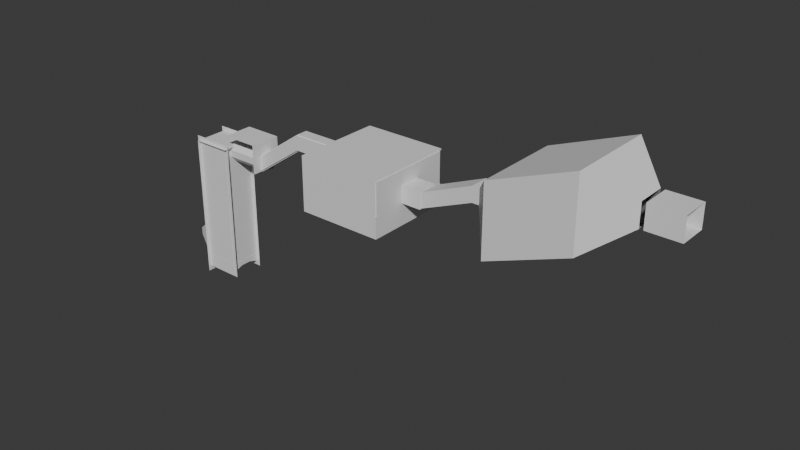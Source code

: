# Source: Sewer_level.blend  (saved by Blender 4.1.24; exported with 4.5.12 LTS)
import bpy
from mathutils import Matrix  # noqa: F401  (used for matrix-valued properties, if any)

bpy.ops.wm.read_factory_settings(use_empty=True)
scene = bpy.context.scene
scene.name = 'Scene'

# ---- collections
col_collection = bpy.data.collections.new('Collection'); scene.collection.children.link(col_collection)

# ---- materials (node trees are filled in below, after node groups)
mat_material_001 = bpy.data.materials.new('Material.001')
mat_material_001.alpha_threshold = 0.0
mat_material_001.use_transparent_shadow = False
mat_material_001.roughness = 0.5
mat_material_001.line_color = (0.0, 0.0, 0.0, 1.0)

# ---- material node trees
mat_material_001.use_nodes = True; mat_material_001.node_tree.nodes.clear()
_N = mat_material_001.node_tree.nodes; _L = mat_material_001.node_tree.links
n0 = _N.new('ShaderNodeOutputMaterial'); n0.name = 'Material Output'; n0.location = (300, 300)
n1 = _N.new('ShaderNodeBsdfPrincipled'); n1.name = 'Principled BSDF'; n1.location = (10, 300)
n1.inputs[3].default_value = 1.45
_L.new(n1.outputs[0], n0.inputs[0])
n0.is_active_output = True

# ---- world
world_world = bpy.data.worlds.new('World'); scene.world = world_world
world_world.use_nodes = True; world_world.node_tree.nodes.clear()
_N = world_world.node_tree.nodes; _L = world_world.node_tree.links
n0 = _N.new('ShaderNodeOutputWorld'); n0.name = 'World Output'; n0.location = (300, 300)
n1 = _N.new('ShaderNodeBackground'); n1.name = 'Background'; n1.location = (10, 300)
n1.inputs[0].default_value = (0.05088, 0.05088, 0.05088, 1.0)
_L.new(n1.outputs[0], n0.inputs[0])
n0.is_active_output = True
world_world.color = (0.05088, 0.05088, 0.05088)
world_world.use_sun_shadow = False
world_world.sun_shadow_jitter_overblur = 0.0

# ---- meshes
me_cube_002 = bpy.data.meshes.new('Cube.002')
me_cube_002.from_pydata([(0.317, -2.598, 6.998), (0.317, -2.598, 6.41), (0.317, -3.185, 6.998), (0.317, -3.185, 6.41), (-0.2703, -2.598, 6.998), (-0.2703, -2.598, 6.41), (-0.2703, -3.185, 6.998), (-0.2703, -3.185, 6.41), (-0.2703, -2.62, 6.41), (0.317, -2.62, 6.998), (-0.2703, -2.62, 6.998), (0.317, -2.62, 6.41), (-0.2703, -3.164, 6.41), (0.317, -3.164, 6.998), (-0.2703, -3.164, 6.998), (0.317, -3.164, 6.41), (0.2905, -2.598, 6.41), (0.2905, -3.185, 6.998), (0.2905, -3.185, 6.41), (0.2905, -2.598, 6.998), (0.2905, -2.62, 6.41), (0.2905, -2.62, 6.998), (0.2905, -3.164, 6.41), (0.2905, -3.164, 6.998), (-0.2461, -2.598, 6.41), (-0.2461, -3.185, 6.998), (-0.2461, -2.62, 6.41), (-0.2461, -3.164, 6.41), (-0.2461, -3.185, 6.41), (-0.2461, -2.598, 6.998), (-0.2461, -2.62, 6.998), (-0.2461, -3.164, 6.998), (0.317, -2.598, 6.998), (0.317, -2.598, 6.41), (-0.2461, -3.185, 6.998), (-0.2703, -3.185, 6.998), (0.317, -3.164, 6.998), (0.317, -3.185, 6.998), (-0.2703, -2.62, 6.998), (-0.2703, -2.598, 6.998), (0.2905, -2.598, 6.998), (-0.2703, -3.164, 6.998), (0.2905, -2.62, 6.998), (0.317, -2.62, 6.998), (0.2905, -3.164, 6.998), (0.2905, -2.598, 6.41), (0.2905, -3.185, 6.998), (-0.2461, -2.598, 6.998), (-0.2461, -2.62, 6.998), (-0.2461, -3.164, 6.998), (0.2905, -2.598, 25.28), (0.317, -2.598, 25.28), (0.317, -2.62, 25.28), (0.2905, -2.62, 25.28), (-0.2461, -3.185, 25.28), (-0.2703, -3.185, 25.28), (0.317, -3.164, 25.28), (0.317, -3.185, 25.28), (-0.2703, -2.62, 25.28), (-0.2703, -2.598, 25.28), (-0.2703, -3.164, 25.28), (0.2905, -2.62, 25.28), (0.317, -2.62, 25.28), (0.2905, -3.164, 25.28), (0.2905, -3.185, 25.28), (-0.2461, -2.598, 25.28), (0.2905, -2.598, 25.28), (-0.2461, -2.62, 25.28), (-0.2461, -3.164, 25.28), (0.317, -3.164, 24.18), (0.317, -2.62, 24.18), (-0.2703, -3.185, 24.18), (-0.2703, -3.164, 24.18), (-0.2461, -3.185, 24.18), (0.2905, -2.598, 24.18), (0.317, -3.185, 24.18), (-0.2703, -2.62, 24.18), (-0.2703, -2.598, 24.18), (0.2905, -3.185, 24.18), (-0.2461, -2.598, 24.18), (0.2905, -3.164, 24.29), (-0.2461, -2.62, 24.29), (-0.2461, -3.164, 24.29), (0.2905, -2.62, 16.14), (0.2905, -2.617, 24.29), (0.2905, -2.617, 25.28), (-0.2461, -2.617, 25.28), (-0.2461, -2.617, 24.29), (-0.2461, -4.677, 49.64), (0.2905, -4.677, 49.64), (0.1222, -2.62, 25.11), (-0.0778, -2.62, 25.11), (-0.0778, -2.62, 24.29), (-0.2461, -4.677, 32.35), (0.2905, -4.677, 32.35), (-0.0778, -2.598, 24.01), (0.1222, -2.598, 24.01), (-0.09436, -2.62, 24.01), (-0.09436, -2.62, 25.27), (-0.09436, -2.598, 24.01), (-0.09436, -2.598, 25.27), (0.1344, -2.62, 24.01), (0.1344, -2.62, 25.27), (0.1344, -2.598, 24.01), (0.1344, -2.598, 25.27), (-0.2461, -2.598, 6.998), (0.2905, -2.598, 6.998), (0.2905, -2.598, 6.41), (-0.2461, -2.598, 6.41), (0.2905, -2.598, -17.95), (0.2905, -2.62, -17.95), (-0.2461, -2.598, -17.95), (-0.2461, -2.62, -17.95), (-1.236, -2.598, 6.41), (-1.236, -2.62, 6.41), (-1.236, -2.598, -17.95), (-1.236, -2.62, -17.95), (1.232, -2.598, 6.41), (1.232, -2.62, 6.41), (1.232, -2.598, -17.95), (1.232, -2.62, -17.95), (1.209, -2.62, -17.95), (1.209, -2.62, 6.41), (1.209, -2.598, 6.41), (1.209, -2.598, -17.95), (-1.205, -2.598, -17.95), (-1.205, -2.598, 6.41), (-1.205, -2.62, -17.95), (-1.205, -2.62, 6.41), (-1.236, -0.2457, -17.95), (-1.236, -0.2457, 6.41), (-1.205, -0.2457, -17.95), (1.232, -0.2457, 6.41), (1.232, -0.2457, -17.95), (1.209, -0.2457, 6.41), (1.209, -0.2457, -17.95), (-1.205, -0.2457, 6.41), (1.209, -0.2805, -17.95), (1.232, -0.2805, -17.95), (1.209, -0.2805, 6.41), (1.232, -0.2805, 6.41), (-1.208, -0.2457, 6.41), (-1.208, -0.2457, -17.95), (-1.208, -0.2805, -17.95), (-1.208, -0.2805, 6.41), (0.2905, -2.598, 41.84), (0.2905, -2.62, 41.84), (-0.2461, -2.598, 41.84), (-0.2461, -2.62, 41.84), (-1.205, -2.598, 41.84), (-1.205, -2.62, 41.84), (1.209, -2.62, 41.84), (1.209, -2.598, 41.84), (1.232, -2.598, 41.84), (-1.236, -2.598, 41.84), (-1.236, -0.2457, 41.84), (-1.205, -0.2457, 41.84), (1.209, -0.2805, 41.84), (1.209, -0.2457, 41.84), (1.232, -0.2805, 41.84), (-1.208, -0.2805, 41.84), (-1.208, -0.2457, 41.84), (0.2905, -2.598, 24.13), (1.209, -2.62, 24.13), (0.2905, -2.62, 24.13), (0.2905, -2.598, 32.98), (1.209, -2.62, 32.98), (0.2905, -2.62, 32.98), (-0.252, -2.598, 41.84), (-0.252, -2.62, 41.84), (-0.252, -2.598, 32.98), (-0.252, -2.62, 32.98), (0.2905, -2.62, 25.11), (0.2905, -2.598, 25.11), (-0.252, -2.62, 25.11), (-0.252, -2.598, 25.11), (-0.2461, -2.62, -16.57), (0.2905, -2.62, -16.57), (0.2905, -2.598, -16.57), (-0.2461, -2.598, -16.57), (-1.236, -2.62, -16.57), (-1.236, -2.598, -16.57), (1.232, -2.62, -16.57), (1.232, -2.598, -16.57), (1.209, -2.598, -16.57), (1.209, -2.62, -16.57), (-1.205, -2.62, -16.57), (-1.205, -2.598, -16.57), (-1.236, -0.2457, -16.57), (1.232, -0.2457, -16.57), (1.209, -0.2457, -16.57), (-1.205, -0.2457, -16.57), (1.232, -0.2805, -16.57), (1.209, -0.2805, -16.57), (-1.208, -0.2457, -16.57), (-1.208, -0.2805, -16.57), (-1.215, -2.598, -16.57), (-1.215, -2.598, -17.95), (-1.215, -0.2805, -17.95), (-1.215, -0.2805, -16.57), (0.1595, -0.2457, 7.459), (-0.1592, -0.2457, 7.459), (-0.1592, -0.2457, 40.79), (0.1595, -0.2457, 40.79), (-0.1592, -0.2805, 7.459), (0.1595, -0.2805, 7.459), (0.1595, -0.2805, 40.79), (-0.1592, -0.2805, 40.79), (-1.208, -0.2457, 38.8), (1.209, -0.2457, 38.8), (-1.208, -0.2805, 38.8), (0.1595, -0.2457, 37.93), (-0.1592, -0.2457, 37.93), (-0.1592, -0.2805, 37.93), (0.1595, -0.2805, 37.93), (1.209, -0.2457, 21.3), (0.1595, -0.2457, 21.47), (0.1595, -0.2805, 21.47), (-1.208, -0.2457, 21.3), (-1.208, -0.2805, 21.3), (-0.1592, -0.2457, 21.47), (-0.1592, -0.2805, 21.47), (1.209, -0.2457, 19.7), (0.1595, -0.2457, 19.96), (0.1595, -0.2805, 19.96), (-1.208, -0.2457, 19.7), (-1.208, -0.2805, 19.7), (-0.1592, -0.2457, 19.96), (-0.1592, -0.2805, 19.96), (-0.1592, 0.96, 37.93), (-0.1592, 0.96, 21.47), (0.1595, 0.96, 37.93), (0.1595, 0.96, 38.96), (0.2005, -0.2457, 7.418), (-0.2002, -0.2457, 7.418), (-0.2002, -0.2457, 40.83), (0.2005, -0.2457, 40.83), (0.2005, -0.2457, 37.96), (-0.2002, -0.2457, 37.96), (-0.2002, -0.2457, 21.46), (0.2005, -0.2457, 21.46), (-0.2002, -0.2457, 19.95), (0.2005, -0.2457, 19.95), (-1.208, -0.2457, 39.89), (-1.208, -0.2805, 39.89), (-0.1592, -0.2457, 38.96), (-0.1592, -0.2805, 38.96), (1.209, -0.2457, 39.89), (0.1595, -0.2457, 38.96), (0.1595, -0.2805, 38.96), (0.2005, -0.2457, 39.0), (-0.2002, -0.2457, 39.0), (0.2005, 0.96, 37.96), (-0.2002, 0.96, 37.96), (0.1595, 0.96, 21.47), (-0.1592, 0.96, 19.96), (-0.2002, 0.96, 21.46), (0.2005, 0.96, 21.46), (0.1595, 0.96, 19.96), (-0.1592, 0.96, 38.96), (-0.1592, 2.378, -1.967), (0.1595, 2.378, -1.967), (0.2005, 2.378, -1.933), (-0.1592, 2.378, -19.94), (-0.2002, 2.378, -1.933), (0.1595, 2.378, -0.9373), (-0.2002, 2.378, -18.43), (0.2005, 2.378, -18.43), (0.1595, 2.378, -19.94), (-0.1592, 2.378, -0.9373), (-0.1592, 2.378, -19.94), (-0.1592, 2.378, -18.43), (0.1595, 2.378, -18.43), (0.1595, 2.378, -19.94), (-0.1592, 2.378, -18.43), (0.1595, 2.378, -18.43), (-0.1592, 2.378, -18.43), (0.1595, 2.378, -18.43), (-0.1592, 2.378, -18.43), (0.1595, 2.378, -18.43), (-0.4435, 2.357, -18.75), (0.4355, 2.357, -18.75), (-0.4435, 2.357, 14.34), (0.4355, 2.357, 14.34), (-0.4435, 2.357, -2.019), (0.4355, 2.357, -2.019), (0.1608, 2.357, -18.75), (0.1608, 2.357, 14.34), (0.1608, 2.357, -2.019), (-0.1574, 2.357, 14.34), (-0.1574, 2.357, -2.019), (-0.1574, 2.357, -18.75), (-0.2002, 0.4158, 21.46), (-0.2002, 0.4158, 37.96), (-1.236, -2.598, 43.4), (-1.205, -2.598, 43.4), (-1.236, -0.2457, 43.4), (-1.205, -0.2457, 43.4), (1.285, -0.2457, 41.84), (1.285, -2.598, 41.84), (1.285, -0.2457, 43.4), (1.285, -2.598, 43.4), (-0.2461, -4.882, 49.64), (0.2905, -4.882, 49.64), (-0.2461, -4.882, 32.35), (0.2905, -4.882, 32.35), (-1.208, -5.669, 80.62), (1.252, -5.669, 80.62), (-1.208, -5.669, 1.366), (1.252, -5.669, 1.366), (-1.208, -7.966, 116.4), (1.252, -7.966, 116.4), (-1.208, -7.966, 37.14), (1.252, -7.966, 37.14), (-0.3725, -8.949, 89.49), (0.4169, -8.949, 89.49), (-0.3725, -8.949, 64.05), (0.4169, -8.949, 64.05), (-0.4349, 4.547, -147.4), (-0.4349, 3.514, -147.4), (0.4925, 4.547, -147.4), (0.4925, 3.514, -147.4), (0.1715, 3.519, -18.51), (-0.1201, 3.519, -18.51), (0.4741, 4.442, -157.8), (0.4741, 3.514, -157.8), (0.4741, 4.442, -2.752), (0.4741, 3.514, -2.752), (-0.4381, 3.52, -157.8), (0.4893, 3.52, -157.8), (-0.4381, 3.52, -2.752), (0.4893, 3.52, -2.752), (-0.1201, 3.52, -153.6), (0.1714, 3.52, -153.6), (0.1802, 3.52, -2.752), (-0.129, 3.52, -2.752), (-0.4381, 3.52, -13.02), (0.4893, 3.52, -13.02), (-0.1201, 3.52, -18.54), (0.1714, 3.52, -18.54), (-0.06805, 3.443, -18.75), (-0.05745, 3.52, -18.54), (-0.5227, 4.529, -1.852), (-0.5227, 3.426, -1.852), (0.5803, 4.529, -1.852), (0.5803, 3.426, -1.852), (-0.1126, 2.366, -19.56), (-0.1126, 2.366, -18.5), (-0.1126, 2.392, -19.56), (-0.1126, 2.392, -18.5), (0.03773, 2.366, -19.56), (0.03773, 2.366, -18.5), (0.03659, 2.393, -19.56), (0.03659, 2.393, -18.5), (-0.2499, 2.392, -13.12), (-0.2499, 2.366, -13.12), (-0.2237, 2.366, -13.12), (-0.2237, 2.392, -13.12), (-0.2499, 2.392, -5.082), (-0.2499, 2.366, -5.082), (-0.2237, 2.366, -5.082), (-0.2237, 2.392, -5.082), (-0.1059, 2.392, 0.7452), (-0.1059, 2.366, 0.7452), (-0.1059, 2.366, -0.3106), (-0.1059, 2.392, -0.3106), (0.02832, 2.392, 0.7452), (0.02832, 2.366, 0.7452), (0.02832, 2.366, -0.3106), (0.02832, 2.392, -0.3106), (-0.1126, 3.518, -18.5), (-0.1126, 3.518, -19.56), (0.03659, 3.519, -19.56), (0.03659, 3.519, -18.5), (-0.2237, 3.518, -13.12), (-0.2499, 3.518, -13.12), (-0.2237, 3.518, -5.082), (-0.2499, 3.518, -5.082), (-0.1059, 3.518, -0.3106), (-0.1059, 3.518, 0.7452), (0.02832, 3.525, -0.3106), (0.02832, 3.525, 0.7452), (-0.2237, 2.366, -13.12), (-0.2237, 2.392, -13.12), (-0.2237, 2.366, -5.082), (-0.2237, 2.392, -5.082), (-0.4435, 2.398, -2.019), (-0.4435, 2.398, -18.75), (0.1608, 2.398, -18.75), (0.4355, 2.398, -18.75), (0.4355, 2.398, -2.019), (0.4355, 2.398, 14.34), (-0.1574, 2.398, 14.34), (-0.4435, 2.398, 14.34), (-0.1574, 2.398, -2.019), (0.1608, 2.398, 14.34), (0.1608, 2.398, -2.019), (-0.1574, 2.398, -18.75), (0.1862, 3.46, -18.5), (0.1862, 3.434, -19.56), (0.1862, 3.434, -18.5), (0.03583, 3.46, -18.5), (0.03697, 3.433, -19.56), (0.03697, 3.433, -18.5), (0.3235, 3.434, -13.12), (0.2973, 3.434, -13.12), (0.3235, 3.434, -5.082), (0.2973, 3.434, -5.082), (0.1794, 3.434, 0.7452), (0.1794, 3.434, -0.3106), (0.04524, 3.434, 0.7452), (0.04524, 3.434, -0.3106), (0.1862, 2.301, -18.5), (0.1862, 2.301, -19.56), (0.03697, 2.3, -19.56), (0.03697, 2.3, -18.5), (0.2973, 2.301, -13.12), (0.3235, 2.301, -13.12), (0.2973, 2.301, -5.082), (0.3235, 2.301, -5.082), (0.1794, 2.301, -0.3106), (0.1794, 2.301, 0.7452), (0.04524, 2.301, -0.3106), (0.04524, 2.301, 0.7452), (0.02109, 3.434, 0.7452), (0.02109, 2.301, 0.7452), (0.02109, 3.434, -0.3106), (0.02109, 2.301, -0.3106), (-0.4435, 2.398, -2.019), (-0.4435, 2.398, -18.75), (0.1608, 2.398, -18.75), (0.4355, 2.398, -18.75), (0.4355, 2.398, -2.019), (0.4355, 2.398, 14.34), (-0.1574, 2.398, 14.34), (-0.4435, 2.398, 14.34), (-0.1574, 2.398, -2.019), (0.1608, 2.398, 14.34), (0.1608, 2.398, -2.019), (-0.1574, 2.398, -18.75), (0.1608, 3.443, -18.75), (0.4355, 3.443, -18.75), (0.4355, 3.443, -2.019), (0.4355, 3.443, 14.34), (-0.1574, 3.443, 14.34), (-0.4435, 3.443, 14.34), (0.1608, 3.443, 14.34), (0.1608, 3.443, -2.019), (0.4636, 4.619, -162.8), (0.4636, 3.413, -162.8), (0.4636, 4.619, 2.816), (0.4636, 3.413, 2.816), (-0.432, 4.619, -162.8), (-0.432, 3.413, -162.8), (-0.432, 4.619, 2.816), (-0.432, 3.413, 2.816), (0.1862, 3.518, -18.5), (0.03583, 3.518, -18.5), (0.1862, 3.518, -18.86), (0.03583, 3.518, -18.86), (-0.4381, 3.52, -1.659), (-0.129, 3.52, -1.659), (0.4893, 3.52, -1.519), (0.1802, 3.52, -1.519), (-0.1303, 3.52, -2.752), (-0.1303, 3.52, -1.519), (-0.5227, 4.529, -168.6), (0.5803, 4.529, -168.6), (0.2473, 4.529, -151.3), (0.2473, 4.529, -115.7), (-0.1896, 4.529, -115.7), (-0.1896, 4.529, -151.3), (0.2473, 4.882, -151.3), (0.2473, 4.882, -115.7), (-0.1896, 4.882, -115.7), (-0.1896, 4.882, -151.3), (0.08388, 5.304, -138.0), (0.08388, 5.304, -129.0), (-0.02625, 5.304, -129.0), (-0.02625, 5.304, -138.0), (-0.3725, -9.052, 89.49), (0.4169, -9.052, 89.49), (-0.3725, -9.052, 64.05), (0.4169, -9.052, 64.05), (-0.3725, -9.944, 89.49), (0.4169, -9.944, 89.49), (-0.3725, -9.944, 64.05), (0.4169, -9.944, 64.05)], [(386, 428), (387, 429), (388, 430), (389, 431), (390, 432), (391, 433), (392, 434), (393, 435), (394, 436), (395, 437), (396, 438), (397, 439)], [(30, 21, 42, 48), (28, 25, 6, 7), (8, 10, 4, 5), (22, 15, 3, 18), (15, 13, 2, 3), (16, 19, 40, 45), (1, 0, 9, 11), (16, 1, 11, 20), (12, 14, 10, 8), (19, 0, 32, 40), (7, 6, 14, 12), (11, 9, 13, 15), (20, 11, 15, 22), (0, 1, 33, 32), (4, 10, 38, 39), (26, 20, 22, 27), (0, 19, 50, 51), (177, 176, 112, 110), (16, 24, 108, 107), (27, 22, 18, 28), (3, 2, 17, 18), (19, 29, 47, 40), (12, 27, 28, 7), (5, 4, 29, 24), (5, 24, 26, 8), (8, 26, 27, 12), (21, 30, 31, 23), (21, 19, 40, 42), (18, 17, 25, 28), (25, 17, 46, 34), (42, 40, 74, 66, 61, 83), (45, 40, 32, 33), (71, 73, 54, 55), (82, 81, 67, 68), (72, 71, 55, 60), (19, 21, 53, 50), (42, 44, 80, 63, 61, 83), (69, 70, 62, 56), (31, 30, 48, 49), (9, 21, 42, 43), (29, 4, 39, 47), (23, 31, 49, 44), (1, 16, 45, 33), (6, 25, 34, 35), (13, 9, 43, 36), (21, 23, 44, 42), (10, 14, 41, 38), (17, 2, 37, 46), (2, 13, 36, 37), (14, 6, 35, 41), (51, 50, 53, 52), (68, 60, 55, 54), (65, 59, 58, 67), (67, 58, 60, 68), (62, 61, 63, 56), (56, 63, 64, 57), (66, 65, 67, 61), (63, 68, 54, 64), (75, 69, 56, 57), (77, 76, 58, 59), (21, 9, 52, 53), (78, 75, 57, 64), (73, 78, 64, 54), (74, 79, 65, 66), (9, 0, 51, 52), (76, 72, 60, 58), (79, 77, 59, 65), (43, 42, 83, 61, 62, 70), (82, 68, 86, 87), (47, 39, 77, 79), (38, 41, 72, 76), (44, 49, 93, 94), (46, 37, 75, 78), (39, 38, 76, 77), (37, 36, 69, 75), (36, 43, 70, 69), (41, 35, 71, 72), (35, 34, 73, 71), (49, 48, 81, 82), (84, 87, 86, 85), (80, 82, 87, 84), (63, 80, 84, 85), (68, 63, 85, 86), (49, 82, 88, 93), (61, 67, 91, 90), (67, 81, 92, 91), (82, 80, 89, 88), (79, 74, 96, 95), (97, 98, 100, 99), (99, 100, 104, 103), (103, 104, 102, 101), (101, 102, 98, 97), (99, 103, 101, 97), (104, 100, 98, 102), (108, 105, 106, 107), (29, 19, 106, 105), (24, 29, 105, 108), (19, 16, 107, 106), (111, 109, 110, 112), (179, 178, 109, 111), (125, 115, 129, 131), (185, 121, 120, 182), (180, 181, 115, 116), (125, 127, 116, 115), (128, 126, 113, 114), (186, 128, 114, 180), (183, 182, 120, 119), (138, 137, 135, 133), (123, 122, 118, 117), (121, 124, 119, 120), (110, 109, 124, 121), (248, 245, 202, 203), (178, 16, 123, 184), (177, 110, 121, 185), (176, 26, 128, 186), (123, 16, 162, 165, 145, 152), (111, 112, 127, 125), (179, 111, 125, 187), (191, 131, 129, 188), (190, 134, 132, 189), (193, 139, 144, 195), (192, 138, 133, 189), (187, 125, 131, 191), (113, 126, 149, 154), (181, 113, 130, 188), (139, 140, 132, 134), (130, 113, 154, 155), (183, 119, 138, 192), (184, 123, 139, 193), (119, 124, 137, 138), (195, 144, 141, 194), (190, 135, 142, 194), (126, 136, 156, 149), (135, 137, 143, 142), (145, 146, 151, 152), (148, 147, 149, 150), (149, 156, 298, 299), (152, 153, 159, 157), (157, 158, 161, 160), (24, 126, 149, 147), (139, 123, 152, 157), (167, 166, 151, 146), (243, 244, 160, 161), (122, 123, 152, 151, 166, 163), (123, 117, 153, 152), (126, 128, 150, 149), (128, 26, 148, 150), (139, 134, 222, 215, 209, 247, 158, 157), (140, 139, 157, 159), (117, 140, 159, 153), (246, 249, 206, 207), (136, 130, 155, 156), (165, 167, 172, 173), (26, 24, 147, 148), (16, 20, 164, 162), (20, 122, 163, 164), (162, 164, 167, 165), (164, 163, 166, 167), (170, 171, 169, 168), (145, 165, 170, 168), (146, 145, 168, 169), (167, 146, 169, 171), (173, 172, 174, 175), (170, 165, 173, 175), (171, 170, 175, 174), (167, 171, 174, 172), (134, 190, 194, 141), (143, 195, 194, 142), (184, 193, 199, 196), (117, 183, 192, 140), (115, 181, 188, 129), (126, 187, 191, 136), (140, 192, 189, 132), (137, 193, 195, 143), (135, 190, 189, 133), (136, 191, 188, 130), (24, 179, 187, 126), (112, 176, 186, 127), (20, 177, 185, 122), (109, 178, 184, 124), (117, 118, 182, 183), (127, 186, 180, 116), (114, 113, 181, 180), (122, 185, 182, 118), (24, 16, 178, 179), (20, 26, 176, 177), (197, 196, 199, 198), (137, 124, 197, 198), (124, 184, 196, 197), (193, 137, 198, 199), (233, 234, 201, 200), (251, 235, 202, 245), (235, 236, 203, 202), (242, 233, 200, 223), (144, 139, 205, 204), (139, 157, 206, 249, 214, 217, 224, 205), (157, 160, 207, 206), (226, 144, 204, 228), (244, 210, 213, 246), (250, 237, 211, 248), (238, 212, 229, 253, 293), (216, 217, 214, 211), (218, 219, 210, 208), (214, 213, 212, 211), (257, 254, 275, 267), (225, 226, 219, 218), (228, 224, 217, 221), (241, 239, 220, 227), (210, 219, 221, 213), (216, 223, 258, 254), (220, 221, 217, 216), (212, 213, 221, 220), (234, 241, 227, 201), (204, 205, 224, 228), (141, 144, 226, 225), (200, 201, 227, 223), (219, 226, 228, 221), (240, 242, 223, 216), (231, 229, 260, 261), (220, 239, 292, 256, 230), (230, 256, 266, 274), (259, 232, 265, 269), (215, 222, 242, 240), (141, 225, 241, 234), (209, 215, 240, 237), (225, 218, 239, 241), (218, 208, 238, 239), (247, 209, 237, 250), (222, 134, 233, 242), (161, 158, 236, 235), (243, 161, 235, 251), (134, 141, 234, 233), (208, 243, 251, 238), (158, 247, 250, 236), (236, 250, 248, 203), (160, 244, 246, 207), (238, 251, 245, 212), (213, 214, 249, 246), (208, 210, 244, 243), (211, 237, 252, 231), (240, 216, 254, 257), (248, 211, 231, 232), (223, 227, 255, 258), (227, 220, 230, 255), (237, 240, 257, 252), (212, 220, 230, 229), (211, 212, 229, 231), (220, 216, 254, 230), (245, 248, 232, 259), (292, 293, 253, 256), (212, 245, 259, 229), (216, 211, 231, 254), (266, 264, 260, 274), (261, 260, 269, 265), (262, 267, 275, 261), (231, 252, 262, 261), (254, 258, 268, 275), (255, 230, 274, 263), (258, 255, 263, 268), (229, 230, 274, 260), (252, 257, 267, 262), (253, 229, 260, 264), (256, 253, 264, 266), (232, 231, 261, 265), (229, 259, 269, 260), (254, 231, 261, 275), (230, 254, 275, 274), (263, 274, 271, 270), (279, 278, 270, 273), (275, 268, 273, 272), (277, 276, 274, 275), (288, 287, 283, 285), (286, 288, 285, 281), (290, 289, 287, 288), (284, 282, 289, 290), (280, 284, 290, 291), (239, 238, 293, 292), (294, 295, 297, 296), (155, 154, 294, 296), (156, 155, 296, 297), (154, 149, 295, 294), (299, 298, 300, 301), (156, 297, 300, 298), (297, 295, 301, 300), (295, 149, 299, 301), (42, 48, 105, 106), (80, 44, 94, 89), (93, 88, 302, 304), (89, 94, 305, 303), (88, 89, 303, 302), (94, 93, 304, 305), (305, 304, 308, 309), (303, 305, 309, 307), (302, 303, 307, 306), (304, 302, 306, 308), (306, 307, 311, 310), (308, 306, 310, 312), (309, 308, 312, 313), (307, 309, 313, 311), (312, 310, 314, 316), (313, 312, 316, 317), (311, 313, 317, 315), (310, 311, 315, 314), (318, 319, 321, 320), (339, 338, 323, 322), (324, 325, 327, 326), (339, 334, 331, 337), (336, 330, 335, 338), (332, 338, 339, 333), (328, 336, 338, 332), (333, 339, 337, 329), (334, 339, 440, 447), (342, 344, 345, 343), (369, 365, 378, 380), (357, 349, 370, 374), (352, 353, 351, 350), (350, 351, 347, 346), (348, 352, 350, 346), (353, 349, 347, 351), (353, 352, 372, 373), (346, 347, 356, 355), (347, 349, 357, 356), (348, 346, 355, 354), (360, 361, 365, 364), (355, 356, 360, 359), (361, 360, 384, 385), (354, 355, 359, 358), (362, 366, 381, 379), (358, 359, 363, 362), (348, 354, 375, 371), (359, 360, 364, 363), (367, 368, 369, 366), (363, 364, 368, 367), (364, 365, 369, 368), (362, 363, 367, 366), (370, 371, 375, 374), (371, 370, 373, 372), (374, 375, 377, 376), (378, 379, 381, 380), (376, 377, 379, 378), (354, 358, 377, 375), (352, 348, 371, 372), (358, 362, 379, 377), (361, 357, 374, 376), (365, 361, 376, 378), (366, 369, 380, 381), (349, 353, 373, 370), (382, 383, 385, 384), (356, 357, 383, 382), (357, 361, 385, 383), (360, 356, 382, 384), (389, 388, 440, 441), (392, 395, 446, 444), (395, 391, 443, 446), (284, 280, 387, 386), (283, 287, 395, 391), (282, 284, 386, 393), (287, 289, 392, 395), (286, 281, 389, 388), (291, 397, 394, 290), (281, 285, 390, 389), (290, 394, 396, 288), (285, 283, 391, 390), (288, 396, 388, 286), (280, 291, 397, 387), (289, 282, 393, 392), (411, 409, 420, 422), (405, 400, 412, 416), (403, 400, 398, 401), (403, 402, 414, 415), (408, 410, 423, 421), (399, 404, 417, 413), (404, 406, 419, 417), (402, 399, 413, 414), (406, 408, 421, 419), (407, 405, 416, 418), (409, 407, 418, 420), (422, 423, 425, 427), (400, 403, 415, 412), (424, 426, 427, 425), (423, 410, 424, 425), (410, 411, 426, 424), (411, 422, 427, 426), (447, 442, 443, 446), (440, 441, 442, 447), (390, 389, 441, 442), (391, 390, 442, 443), (393, 392, 444, 445), (448, 449, 451, 450), (452, 454, 455, 453), (440, 339, 341, 340), (401, 398, 456, 457), (457, 456, 458, 459), (335, 330, 460, 461), (331, 334, 463, 462), (463, 334, 464, 465), (469, 470, 474, 473), (470, 469, 344, 342), (468, 471, 466, 467), (469, 468, 467, 344), (471, 470, 342, 466), (468, 469, 473, 472), (470, 471, 475, 474), (471, 468, 472, 475), (473, 474, 478, 477), (472, 473, 477, 476), (474, 475, 479, 478), (475, 472, 476, 479), (479, 476, 477, 478), (482, 486, 487, 483), (483, 487, 485, 481), (481, 485, 484, 480), (480, 484, 486, 482)])
_uv = me_cube_002.uv_layers.new(name='UVMap')
_uv.uv.foreach_set('vector', [0.8647, 0.5094, 0.6363, 0.5094, 0.6363, 0.5094, 0.8647, 0.5094, 0.375, 0.9897, 0.625, 0.9897, 0.625, 1.0, 0.375, 1.0, 0.375, 0.2406, 0.625, 0.2406, 0.625, 0.25, 0.375, 0.25, 0.3637, 0.7409, 0.375, 0.7409, 0.375, 0.75, 0.3637, 0.75, 0.375, 0.7409, 0.625, 0.7409, 0.625, 0.75, 0.375, 0.75, 0.375, 0.4887, 0.625, 0.4887, 0.625, 0.4887, 0.375, 0.4887, 0.375, 0.5, 0.625, 0.5, 0.625, 0.5094, 0.375, 0.5094, 0.3637, 0.5, 0.375, 0.5, 0.375, 0.5094, 0.3637, 0.5094, 0.375, 0.009124, 0.625, 0.009124, 0.625, 0.2406, 0.375, 0.2406, 0.6363, 0.5, 0.625, 0.5, 0.625, 0.5, 0.6363, 0.5, 0.375, 0.0, 0.625, 0.0, 0.625, 0.009124, 0.375, 0.009124, 0.375, 0.5094, 0.625, 0.5094, 0.625, 0.7409, 0.375, 0.7409, 0.3637, 0.5094, 0.375, 0.5094, 0.375, 0.7409, 0.3637, 0.7409, 0.625, 0.5, 0.375, 0.5, 0.375, 0.5, 0.625, 0.5, 0.625, 0.25, 0.625, 0.2406, 0.625, 0.2406, 0.625, 0.25, 0.1353, 0.5094, 0.3637, 0.5094, 0.3637, 0.7409, 0.1353, 0.7409, 0.625, 0.5, 0.6363, 0.5, 0.6363, 0.5, 0.625, 0.5, 0.3637, 0.5094, 0.1353, 0.5094, 0.1353, 0.5094, 0.3637, 0.5094, 0.3637, 0.5, 0.1353, 0.5, 0.1353, 0.5, 0.3637, 0.5, 0.1353, 0.7409, 0.3637, 0.7409, 0.3637, 0.75, 0.1353, 0.75, 0.375, 0.75, 0.625, 0.75, 0.625, 0.7613, 0.375, 0.7613, 0.625, 0.4887, 0.625, 0.2603, 0.625, 0.2603, 0.625, 0.4887, 0.125, 0.7409, 0.1353, 0.7409, 0.1353, 0.75, 0.125, 0.75, 0.375, 0.25, 0.625, 0.25, 0.625, 0.2603, 0.375, 0.2603, 0.125, 0.5, 0.1353, 0.5, 0.1353, 0.5094, 0.125, 0.5094, 0.125, 0.5094, 0.1353, 0.5094, 0.1353, 0.7409, 0.125, 0.7409, 0.6363, 0.5094, 0.8647, 0.5094, 0.8647, 0.7409, 0.6363, 0.7409, 0.6363, 0.5094, 0.6363, 0.5, 0.6363, 0.5, 0.6363, 0.5094, 0.375, 0.7613, 0.625, 0.7613, 0.625, 0.9897, 0.375, 0.9897, 0.625, 0.9897, 0.625, 0.7613, 0.625, 0.7613, 0.625, 0.9897, 0.6363, 0.5094, 0.6363, 0.5, 0.6363, 0.5, 0.6363, 0.5, 0.6363, 0.5094, 0.6363, 0.5094, 0.375, 0.4887, 0.625, 0.4887, 0.625, 0.5, 0.375, 0.5, 0.625, 1.0, 0.625, 0.9897, 0.625, 0.9897, 0.625, 1.0, 0.8647, 0.7409, 0.8647, 0.5094, 0.8647, 0.5094, 0.8647, 0.7409, 0.625, 0.009124, 0.625, 0.0, 0.625, 0.0, 0.625, 0.009124, 0.6363, 0.5, 0.6363, 0.5094, 0.6363, 0.5094, 0.6363, 0.5, 0.6363, 0.5094, 0.6363, 0.7409, 0.6363, 0.7409, 0.6363, 0.7409, 0.6363, 0.5094, 0.6363, 0.5094, 0.625, 0.7409, 0.625, 0.5094, 0.625, 0.5094, 0.625, 0.7409, 0.8647, 0.7409, 0.8647, 0.5094, 0.8647, 0.5094, 0.8647, 0.7409, 0.625, 0.5094, 0.6363, 0.5094, 0.6363, 0.5094, 0.625, 0.5094, 0.625, 0.2603, 0.625, 0.25, 0.625, 0.25, 0.625, 0.2603, 0.6363, 0.7409, 0.8647, 0.7409, 0.8647, 0.7409, 0.6363, 0.7409, 0.375, 0.5, 0.3637, 0.5, 0.3637, 0.5, 0.375, 0.5, 0.625, 1.0, 0.625, 0.9897, 0.625, 0.9897, 0.625, 1.0, 0.625, 0.7409, 0.625, 0.5094, 0.625, 0.5094, 0.625, 0.7409, 0.6363, 0.5094, 0.6363, 0.7409, 0.6363, 0.7409, 0.6363, 0.5094, 0.625, 0.2406, 0.625, 0.009124, 0.625, 0.009124, 0.625, 0.2406, 0.625, 0.7613, 0.625, 0.75, 0.625, 0.75, 0.625, 0.7613, 0.625, 0.75, 0.625, 0.7409, 0.625, 0.7409, 0.625, 0.75, 0.625, 0.009124, 0.625, 0.0, 0.625, 0.0, 0.625, 0.009124, 0.625, 0.5, 0.6363, 0.5, 0.6363, 0.5094, 0.625, 0.5094, 0.8647, 0.7409, 0.875, 0.7409, 0.875, 0.75, 0.8647, 0.75, 0.8647, 0.5, 0.875, 0.5, 0.875, 0.5094, 0.8647, 0.5094, 0.8647, 0.5094, 0.875, 0.5094, 0.875, 0.7409, 0.8647, 0.7409, 0.625, 0.5094, 0.6363, 0.5094, 0.6363, 0.7409, 0.625, 0.7409, 0.625, 0.7409, 0.6363, 0.7409, 0.6363, 0.75, 0.625, 0.75, 0.6363, 0.5, 0.8647, 0.5, 0.8647, 0.5094, 0.6363, 0.5094, 0.6363, 0.7409, 0.8647, 0.7409, 0.8647, 0.75, 0.6363, 0.75, 0.625, 0.75, 0.625, 0.7409, 0.625, 0.7409, 0.625, 0.75, 0.625, 0.25, 0.625, 0.2406, 0.625, 0.2406, 0.625, 0.25, 0.6363, 0.5094, 0.625, 0.5094, 0.625, 0.5094, 0.6363, 0.5094, 0.625, 0.7613, 0.625, 0.75, 0.625, 0.75, 0.625, 0.7613, 0.625, 0.9897, 0.625, 0.7613, 0.625, 0.7613, 0.625, 0.9897, 0.625, 0.4887, 0.625, 0.2603, 0.625, 0.2603, 0.625, 0.4887, 0.625, 0.5094, 0.625, 0.5, 0.625, 0.5, 0.625, 0.5094, 0.625, 0.2406, 0.625, 0.009124, 0.625, 0.009124, 0.625, 0.2406, 0.625, 0.2603, 0.625, 0.25, 0.625, 0.25, 0.625, 0.2603, 0.625, 0.5094, 0.6363, 0.5094, 0.6363, 0.5094, 0.6363, 0.5094, 0.625, 0.5094, 0.625, 0.5094, 0.8647, 0.7409, 0.8647, 0.7409, 0.8647, 0.7409, 0.8647, 0.7409, 0.625, 0.2603, 0.625, 0.25, 0.625, 0.25, 0.625, 0.2603, 0.625, 0.2406, 0.625, 0.009124, 0.625, 0.009124, 0.625, 0.2406, 0.6363, 0.7409, 0.8647, 0.7409, 0.8647, 0.7409, 0.6363, 0.7409, 0.625, 0.7613, 0.625, 0.75, 0.625, 0.75, 0.625, 0.7613, 0.625, 0.25, 0.625, 0.2406, 0.625, 0.2406, 0.625, 0.25, 0.625, 0.75, 0.625, 0.7409, 0.625, 0.7409, 0.625, 0.75, 0.625, 0.7409, 0.625, 0.5094, 0.625, 0.5094, 0.625, 0.7409, 0.625, 0.009124, 0.625, 0.0, 0.625, 0.0, 0.625, 0.009124, 0.625, 1.0, 0.625, 0.9897, 0.625, 0.9897, 0.625, 1.0, 0.8647, 0.7409, 0.8647, 0.5094, 0.8647, 0.5094, 0.8647, 0.7409, 0.6363, 0.7409, 0.8647, 0.7409, 0.8647, 0.7409, 0.6363, 0.7409, 0.6363, 0.7409, 0.8647, 0.7409, 0.8647, 0.7409, 0.6363, 0.7409, 0.6363, 0.7409, 0.6363, 0.7409, 0.6363, 0.7409, 0.6363, 0.7409, 0.8647, 0.7409, 0.6363, 0.7409, 0.6363, 0.7409, 0.8647, 0.7409, 0.8647, 0.7409, 0.8647, 0.7409, 0.8647, 0.7409, 0.8647, 0.7409, 0.6363, 0.5094, 0.8647, 0.5094, 0.7931, 0.5094, 0.7079, 0.5094, 0.8647, 0.5094, 0.8647, 0.5094, 0.7931, 0.5094, 0.7931, 0.5094, 0.8647, 0.7409, 0.6363, 0.7409, 0.6363, 0.7409, 0.8647, 0.7409, 0.625, 0.2603, 0.625, 0.4887, 0.625, 0.4171, 0.625, 0.3319, 0.375, 0.0, 0.625, 0.0, 0.625, 0.25, 0.375, 0.25, 0.375, 0.25, 0.625, 0.25, 0.625, 0.5, 0.375, 0.5, 0.375, 0.5, 0.625, 0.5, 0.625, 0.75, 0.375, 0.75, 0.375, 0.75, 0.625, 0.75, 0.625, 1.0, 0.375, 1.0, 0.125, 0.5, 0.375, 0.5, 0.375, 0.75, 0.125, 0.75, 0.625, 0.5, 0.875, 0.5, 0.875, 0.75, 0.625, 0.75, 0.375, 0.2603, 0.625, 0.2603, 0.625, 0.4887, 0.375, 0.4887, 0.625, 0.2603, 0.625, 0.4887, 0.625, 0.4887, 0.625, 0.2603, 0.375, 0.2603, 0.625, 0.2603, 0.625, 0.2603, 0.375, 0.2603, 0.625, 0.4887, 0.375, 0.4887, 0.375, 0.4887, 0.625, 0.4887, 0.1353, 0.5, 0.3637, 0.5, 0.3637, 0.5094, 0.1353, 0.5094, 0.1353, 0.5, 0.3637, 0.5, 0.3637, 0.5, 0.1353, 0.5, 0.1353, 0.5, 0.1353, 0.5, 0.1353, 0.5, 0.1353, 0.5, 0.3637, 0.5094, 0.3637, 0.5094, 0.3637, 0.5094, 0.3637, 0.5094, 0.1353, 0.5094, 0.1353, 0.5, 0.1353, 0.5, 0.1353, 0.5094, 0.1353, 0.5, 0.1353, 0.5094, 0.1353, 0.5094, 0.1353, 0.5, 0.1353, 0.5094, 0.1353, 0.5, 0.1353, 0.5, 0.1353, 0.5094, 0.1353, 0.5094, 0.1353, 0.5094, 0.1353, 0.5094, 0.1353, 0.5094, 0.3637, 0.5, 0.3637, 0.5094, 0.3637, 0.5094, 0.3637, 0.5, 0.3637, 0.5, 0.3637, 0.5, 0.3637, 0.5, 0.3637, 0.5, 0.3637, 0.5, 0.3637, 0.5094, 0.3637, 0.5094, 0.3637, 0.5, 0.3637, 0.5094, 0.3637, 0.5, 0.3637, 0.5, 0.3637, 0.5094, 0.3637, 0.5094, 0.3637, 0.5, 0.3637, 0.5, 0.3637, 0.5094, 0.3637, 0.5, 0.3637, 0.5, 0.3637, 0.5, 0.3637, 0.5, 0.3637, 0.5, 0.3637, 0.5, 0.3637, 0.5, 0.3637, 0.5, 0.3637, 0.5094, 0.3637, 0.5094, 0.3637, 0.5094, 0.3637, 0.5094, 0.1353, 0.5094, 0.1353, 0.5094, 0.1353, 0.5094, 0.1353, 0.5094, 0.3637, 0.5, 0.3637, 0.5, 0.3637, 0.5, 0.3637, 0.5, 0.3637, 0.5, 0.3637, 0.5, 0.1353, 0.5, 0.1353, 0.5094, 0.1353, 0.5094, 0.1353, 0.5, 0.1353, 0.5, 0.1353, 0.5, 0.1353, 0.5, 0.1353, 0.5, 0.1353, 0.5, 0.1353, 0.5, 0.1353, 0.5, 0.1353, 0.5, 0.3637, 0.5, 0.3637, 0.5, 0.3637, 0.5, 0.3637, 0.5, 0.3637, 0.5, 0.3637, 0.5, 0.3637, 0.5, 0.3637, 0.5, 0.3637, 0.5, 0.3637, 0.5, 0.3637, 0.5, 0.3637, 0.5, 0.1353, 0.5, 0.1353, 0.5, 0.1353, 0.5, 0.1353, 0.5, 0.1353, 0.5, 0.1353, 0.5, 0.1353, 0.5, 0.1353, 0.5, 0.1353, 0.5, 0.1353, 0.5, 0.1353, 0.5, 0.1353, 0.5, 0.3637, 0.5, 0.3637, 0.5, 0.3637, 0.5, 0.3637, 0.5, 0.1353, 0.5, 0.1353, 0.5, 0.1353, 0.5, 0.1353, 0.5, 0.3637, 0.5, 0.3637, 0.5, 0.3637, 0.5, 0.3637, 0.5, 0.3637, 0.5, 0.3637, 0.5, 0.3637, 0.5, 0.3637, 0.5, 0.3637, 0.5, 0.3637, 0.5, 0.3637, 0.5, 0.3637, 0.5, 0.3637, 0.5, 0.3637, 0.5, 0.3637, 0.5, 0.3637, 0.5, 0.3637, 0.5, 0.3637, 0.5, 0.3637, 0.5, 0.3637, 0.5, 0.1353, 0.5, 0.1353, 0.5, 0.1353, 0.5, 0.1353, 0.5, 0.3637, 0.5, 0.3637, 0.5, 0.3637, 0.5, 0.3637, 0.5, 0.3637, 0.5, 0.3637, 0.5094, 0.3637, 0.5094, 0.3637, 0.5, 0.1353, 0.5094, 0.1353, 0.5, 0.1353, 0.5, 0.1353, 0.5094, 0.1353, 0.5, 0.1353, 0.5, 0.1353, 0.5, 0.1353, 0.5, 0.3637, 0.5, 0.3637, 0.5, 0.3637, 0.5, 0.3637, 0.5, 0.3637, 0.5, 0.3637, 0.5, 0.3637, 0.5, 0.3637, 0.5, 0.1353, 0.5, 0.1353, 0.5, 0.1353, 0.5, 0.1353, 0.5, 0.3637, 0.5, 0.3637, 0.5, 0.3637, 0.5, 0.3637, 0.5, 0.3637, 0.5094, 0.3637, 0.5094, 0.3637, 0.5094, 0.3637, 0.5094, 0.3637, 0.5, 0.3637, 0.5, 0.3637, 0.5, 0.3637, 0.5, 0.3637, 0.5094, 0.3637, 0.5, 0.3637, 0.5, 0.3637, 0.5094, 0.3637, 0.5094, 0.3637, 0.5094, 0.3637, 0.5, 0.3637, 0.5, 0.3637, 0.5, 0.3637, 0.5, 0.1353, 0.5, 0.1353, 0.5094, 0.1353, 0.5094, 0.1353, 0.5, 0.1353, 0.5094, 0.1353, 0.5094, 0.1353, 0.5094, 0.1353, 0.5094, 0.3637, 0.5, 0.3637, 0.5, 0.3637, 0.5, 0.3637, 0.5, 0.3637, 0.5, 0.3637, 0.5, 0.3637, 0.5, 0.3637, 0.5, 0.3637, 0.5, 0.3637, 0.5, 0.3637, 0.5, 0.3637, 0.5, 0.3637, 0.5, 0.3637, 0.5, 0.3637, 0.5, 0.3637, 0.5, 0.3637, 0.5, 0.3637, 0.5, 0.3637, 0.5, 0.3637, 0.5, 0.1353, 0.5, 0.1353, 0.5, 0.1353, 0.5, 0.1353, 0.5, 0.3637, 0.5, 0.3637, 0.5094, 0.3637, 0.5094, 0.3637, 0.5, 0.1353, 0.5094, 0.1353, 0.5, 0.1353, 0.5, 0.1353, 0.5094, 0.3637, 0.5, 0.3637, 0.5094, 0.3637, 0.5094, 0.3637, 0.5, 0.3637, 0.5094, 0.3637, 0.5094, 0.3637, 0.5094, 0.3637, 0.5094, 0.3637, 0.5, 0.3637, 0.5094, 0.3637, 0.5094, 0.3637, 0.5, 0.3637, 0.5094, 0.3637, 0.5094, 0.3637, 0.5094, 0.3637, 0.5094, 0.3637, 0.5, 0.3637, 0.5094, 0.3637, 0.5094, 0.3637, 0.5, 0.3637, 0.5, 0.3637, 0.5, 0.3637, 0.5, 0.3637, 0.5, 0.3637, 0.5094, 0.3637, 0.5, 0.3637, 0.5, 0.3637, 0.5094, 0.3637, 0.5094, 0.3637, 0.5094, 0.3637, 0.5094, 0.3637, 0.5094, 0.3637, 0.5, 0.3637, 0.5094, 0.3637, 0.5094, 0.3637, 0.5, 0.3637, 0.5, 0.3637, 0.5, 0.3637, 0.5, 0.3637, 0.5, 0.3637, 0.5094, 0.3637, 0.5, 0.3637, 0.5, 0.3637, 0.5094, 0.3637, 0.5094, 0.3637, 0.5094, 0.3637, 0.5094, 0.3637, 0.5094, 0.3637, 0.5, 0.3637, 0.5, 0.3637, 0.5, 0.3637, 0.5, 0.3637, 0.5, 0.3637, 0.5, 0.3637, 0.5, 0.3637, 0.5, 0.3637, 0.5, 0.3637, 0.5, 0.3637, 0.5, 0.3637, 0.5, 0.3637, 0.5, 0.3637, 0.5, 0.3637, 0.5, 0.3637, 0.5, 0.1353, 0.5, 0.1353, 0.5, 0.1353, 0.5, 0.1353, 0.5, 0.1353, 0.5, 0.1353, 0.5, 0.1353, 0.5, 0.1353, 0.5, 0.3637, 0.5, 0.3637, 0.5, 0.3637, 0.5, 0.3637, 0.5, 0.3637, 0.5, 0.3637, 0.5, 0.3637, 0.5, 0.3637, 0.5, 0.3637, 0.5, 0.3637, 0.5, 0.3637, 0.5, 0.3637, 0.5, 0.1353, 0.5, 0.1353, 0.5, 0.1353, 0.5, 0.1353, 0.5, 0.1353, 0.5, 0.1353, 0.5, 0.1353, 0.5, 0.1353, 0.5, 0.1353, 0.5094, 0.1353, 0.5094, 0.1353, 0.5094, 0.1353, 0.5094, 0.3637, 0.5094, 0.3637, 0.5094, 0.3637, 0.5094, 0.3637, 0.5094, 0.3637, 0.5, 0.3637, 0.5, 0.3637, 0.5, 0.3637, 0.5, 0.3637, 0.5, 0.3637, 0.5094, 0.3637, 0.5094, 0.3637, 0.5, 0.1353, 0.5094, 0.1353, 0.5094, 0.1353, 0.5094, 0.1353, 0.5094, 0.1353, 0.5094, 0.1353, 0.5, 0.1353, 0.5, 0.1353, 0.5094, 0.3637, 0.5094, 0.3637, 0.5094, 0.3637, 0.5094, 0.3637, 0.5094, 0.1353, 0.5, 0.3637, 0.5, 0.3637, 0.5, 0.1353, 0.5, 0.3637, 0.5094, 0.1353, 0.5094, 0.1353, 0.5094, 0.3637, 0.5094, 0.3637, 0.5, 0.3637, 0.5, 0.3637, 0.5, 0.3637, 0.5, 0.3637, 0.5, 0.3637, 0.5, 0.3637, 0.5, 0.3637, 0.5, 0.3637, 0.5, 0.3637, 0.5, 0.3637, 0.5, 0.3637, 0.5, 0.3637, 0.5, 0.3637, 0.5, 0.3637, 0.5, 0.3637, 0.5, 0.3637, 0.5, 0.3637, 0.5, 0.3637, 0.5, 0.3637, 0.5, 0.3637, 0.5, 0.3637, 0.5, 0.3637, 0.5, 0.3637, 0.5, 0.3637, 0.5, 0.3637, 0.5, 0.3637, 0.5, 0.3637, 0.5, 0.3637, 0.5, 0.3637, 0.5, 0.3637, 0.5, 0.3637, 0.5, 0.3637, 0.5, 0.3637, 0.5, 0.3637, 0.5, 0.3637, 0.5, 0.3637, 0.5, 0.3637, 0.5, 0.3637, 0.5, 0.3637, 0.5, 0.3637, 0.5, 0.3637, 0.5, 0.3637, 0.5, 0.3637, 0.5, 0.3637, 0.5, 0.3637, 0.5, 0.3637, 0.5, 0.3637, 0.5, 0.3637, 0.5, 0.3637, 0.5, 0.3637, 0.5, 0.3637, 0.5, 0.3637, 0.5, 0.3637, 0.5, 0.3637, 0.5, 0.3637, 0.5, 0.3637, 0.5, 0.3637, 0.5, 0.3637, 0.5, 0.3637, 0.5, 0.3637, 0.5, 0.3637, 0.5, 0.3637, 0.5, 0.3637, 0.5, 0.3637, 0.5, 0.3637, 0.5, 0.3637, 0.5, 0.3637, 0.5, 0.3637, 0.5, 0.3637, 0.5, 0.3637, 0.5, 0.3637, 0.5, 0.3637, 0.5, 0.3637, 0.5, 0.3637, 0.5, 0.3637, 0.5, 0.3637, 0.5, 0.3637, 0.5, 0.3637, 0.5, 0.3637, 0.5, 0.3637, 0.5, 0.3637, 0.5, 0.3637, 0.5, 0.3637, 0.5, 0.3637, 0.5, 0.3637, 0.5, 0.3637, 0.5, 0.3637, 0.5, 0.3637, 0.5, 0.3637, 0.5, 0.3637, 0.5, 0.3637, 0.5, 0.3637, 0.5, 0.3637, 0.5, 0.3637, 0.5, 0.3637, 0.5, 0.3637, 0.5, 0.3637, 0.5, 0.3637, 0.5, 0.3637, 0.5, 0.3637, 0.5, 0.3637, 0.5, 0.3637, 0.5, 0.3637, 0.5, 0.3637, 0.5, 0.3637, 0.5, 0.3637, 0.5, 0.3637, 0.5, 0.3637, 0.5, 0.3637, 0.5, 0.3637, 0.5, 0.3637, 0.5, 0.3637, 0.5, 0.3637, 0.5, 0.3637, 0.5, 0.3637, 0.5, 0.3637, 0.5, 0.3637, 0.5, 0.3637, 0.5, 0.3637, 0.5, 0.3637, 0.5, 0.3637, 0.5, 0.3637, 0.5, 0.3637, 0.5, 0.3637, 0.5, 0.3637, 0.5, 0.3637, 0.5, 0.3637, 0.5, 0.3637, 0.5, 0.3637, 0.5, 0.3637, 0.5, 0.3637, 0.5, 0.3637, 0.5, 0.3637, 0.5, 0.3637, 0.5, 0.3637, 0.5, 0.3637, 0.5, 0.3637, 0.5, 0.3637, 0.5, 0.3637, 0.5, 0.3637, 0.5, 0.3637, 0.5, 0.3637, 0.5, 0.3637, 0.5, 0.3637, 0.5, 0.3637, 0.5, 0.3637, 0.5, 0.3637, 0.5, 0.3637, 0.5, 0.3637, 0.5, 0.3637, 0.5, 0.3637, 0.5, 0.3637, 0.5, 0.3637, 0.5, 0.3637, 0.5, 0.3637, 0.5, 0.3637, 0.5, 0.3637, 0.5, 0.3637, 0.5, 0.3637, 0.5, 0.3637, 0.5, 0.3637, 0.5, 0.3637, 0.5, 0.3637, 0.5, 0.3637, 0.5, 0.3637, 0.5, 0.3637, 0.5, 0.3637, 0.5, 0.3637, 0.5, 0.3637, 0.5, 0.3637, 0.5, 0.3637, 0.5, 0.3637, 0.5, 0.3637, 0.5, 0.3637, 0.5, 0.3637, 0.5, 0.3637, 0.5, 0.3637, 0.5, 0.3637, 0.5, 0.3637, 0.5, 0.3637, 0.5, 0.3637, 0.5, 0.3637, 0.5, 0.3637, 0.5, 0.3637, 0.5, 0.3637, 0.5, 0.3637, 0.5, 0.3637, 0.5, 0.3637, 0.5, 0.3637, 0.5, 0.3637, 0.5, 0.3637, 0.5, 0.3637, 0.5, 0.3637, 0.5, 0.3637, 0.5, 0.3637, 0.5, 0.3637, 0.5, 0.3637, 0.5, 0.3637, 0.5, 0.3637, 0.5, 0.3637, 0.5, 0.3637, 0.5, 0.3637, 0.5, 0.3637, 0.5, 0.3637, 0.5, 0.3637, 0.5, 0.3637, 0.5, 0.3637, 0.5, 0.3637, 0.5, 0.3637, 0.5, 0.3637, 0.5, 0.3637, 0.5, 0.3637, 0.5, 0.3637, 0.5, 0.3637, 0.5, 0.3637, 0.5, 0.3637, 0.5, 0.3637, 0.5, 0.3637, 0.5, 0.3637, 0.5, 0.3637, 0.5, 0.3637, 0.5, 0.3637, 0.5, 0.3637, 0.5, 0.3637, 0.5, 0.3637, 0.5, 0.3637, 0.5, 0.3637, 0.5, 0.3637, 0.5, 0.3637, 0.5, 0.3637, 0.5, 0.3637, 0.5, 0.3637, 0.5, 0.3637, 0.5, 0.3637, 0.5, 0.3637, 0.5, 0.3637, 0.5, 0.3637, 0.5, 0.3637, 0.5, 0.3637, 0.5, 0.3637, 0.5, 0.3637, 0.5, 0.3637, 0.5, 0.3637, 0.5, 0.3637, 0.5, 0.3637, 0.5, 0.3637, 0.5, 0.3637, 0.5, 0.3637, 0.5, 0.3637, 0.5, 0.3637, 0.5, 0.3637, 0.5, 0.3637, 0.5, 0.3637, 0.5, 0.3637, 0.5, 0.3637, 0.5, 0.3637, 0.5, 0.3637, 0.5, 0.3637, 0.5, 0.3637, 0.5, 0.3637, 0.5, 0.3637, 0.5, 0.3637, 0.5, 0.3637, 0.5, 0.3637, 0.5, 0.3637, 0.5, 0.3637, 0.5, 0.3637, 0.5, 0.3637, 0.5, 0.3637, 0.5, 0.3637, 0.5, 0.3637, 0.5, 0.3637, 0.5, 0.3637, 0.5, 0.3637, 0.5, 0.3637, 0.5, 0.3637, 0.5, 0.3637, 0.5, 0.3637, 0.5, 0.3637, 0.5, 0.3637, 0.5, 0.3637, 0.5, 0.3637, 0.5, 0.3637, 0.5, 0.3637, 0.5, 0.3637, 0.5, 0.3637, 0.5, 0.3637, 0.5, 0.3637, 0.5, 0.3637, 0.5, 0.3637, 0.5, 0.3637, 0.5, 0.3637, 0.5, 0.3637, 0.5, 0.3637, 0.5, 0.3637, 0.5, 0.3637, 0.5, 0.3637, 0.5, 0.3637, 0.5, 0.3637, 0.5, 0.3637, 0.5, 0.3637, 0.5, 0.3637, 0.5, 0.3637, 0.5, 0.3637, 0.5, 0.3637, 0.5, 0.3637, 0.5, 0.3637, 0.5, 0.3637, 0.5, 0.3637, 0.5, 0.3637, 0.5, 0.3637, 0.5, 0.3637, 0.5, 0.3637, 0.5, 0.3637, 0.5, 0.3637, 0.5, 0.3637, 0.5, 0.3637, 0.5, 0.3637, 0.5, 0.3637, 0.5, 0.3637, 0.5, 0.3637, 0.5, 0.3637, 0.5, 0.3637, 0.5, 0.3637, 0.5, 0.3637, 0.5, 0.3637, 0.5, 0.3637, 0.5, 0.3637, 0.5, 0.3637, 0.5, 0.0, 0.0, 0.0, 0.0, 0.0, 0.0, 0.0, 0.0, 0.0, 0.0, 0.0, 0.0, 0.0, 0.0, 0.0, 0.0, 0.0, 0.0, 0.0, 0.0, 0.0, 0.0, 0.0, 0.0, 0.3637, 0.5, 0.3637, 0.5, 0.3637, 0.5, 0.3637, 0.5, 0.5, 0.3363, 0.5, 1.0, 1.0, 1.0, 1.0, 0.3363, 0.5, 0.0, 0.5, 0.3363, 1.0, 0.3363, 1.0, 0.0, 0.3089, 0.3363, 0.3089, 1.0, 0.5, 1.0, 0.5, 0.3363, 0.0, 0.3363, 0.0, 1.0, 0.3089, 1.0, 0.3089, 0.3363, 0.0, 0.0, 0.0, 0.3363, 0.3089, 0.3363, 0.3089, 0.0, 0.3637, 0.5, 0.3637, 0.5, 0.3637, 0.5, 0.3637, 0.5, 0.1353, 0.5, 0.1353, 0.5, 0.1353, 0.5, 0.1353, 0.5, 0.1353, 0.5, 0.1353, 0.5, 0.1353, 0.5, 0.1353, 0.5, 0.1353, 0.5, 0.1353, 0.5, 0.1353, 0.5, 0.1353, 0.5, 0.1353, 0.5, 0.1353, 0.5, 0.1353, 0.5, 0.1353, 0.5, 0.1353, 0.5, 0.1353, 0.5, 0.1353, 0.5, 0.1353, 0.5, 0.1353, 0.5, 0.1353, 0.5, 0.1353, 0.5, 0.1353, 0.5, 0.1353, 0.5, 0.1353, 0.5, 0.1353, 0.5, 0.1353, 0.5, 0.1353, 0.5, 0.1353, 0.5, 0.1353, 0.5, 0.1353, 0.5, 0.6363, 0.5094, 0.8647, 0.5094, 0.625, 0.2603, 0.625, 0.4887, 0.6363, 0.7409, 0.6363, 0.7409, 0.6363, 0.7409, 0.6363, 0.7409, 0.8647, 0.7409, 0.8647, 0.7409, 0.8647, 0.7409, 0.8647, 0.7409, 0.6363, 0.7409, 0.6363, 0.7409, 0.6363, 0.7409, 0.6363, 0.7409, 0.8647, 0.7409, 0.6363, 0.7409, 0.6363, 0.7409, 0.8647, 0.7409, 0.6363, 0.7409, 0.8647, 0.7409, 0.8647, 0.7409, 0.6363, 0.7409, 0.6363, 0.7409, 0.8647, 0.7409, 0.8647, 0.7409, 0.6363, 0.7409, 0.6363, 0.7409, 0.6363, 0.7409, 0.6363, 0.7409, 0.6363, 0.7409, 0.8647, 0.7409, 0.6363, 0.7409, 0.6363, 0.7409, 0.8647, 0.7409, 0.8647, 0.7409, 0.8647, 0.7409, 0.8647, 0.7409, 0.8647, 0.7409, 0.8647, 0.7409, 0.6363, 0.7409, 0.6363, 0.7409, 0.8647, 0.7409, 0.8647, 0.7409, 0.8647, 0.7409, 0.8647, 0.7409, 0.8647, 0.7409, 0.6363, 0.7409, 0.8647, 0.7409, 0.8647, 0.7409, 0.6363, 0.7409, 0.6363, 0.7409, 0.6363, 0.7409, 0.6363, 0.7409, 0.6363, 0.7409, 0.8647, 0.7409, 0.8647, 0.7409, 0.8647, 0.7409, 0.8647, 0.7409, 0.6363, 0.7409, 0.8647, 0.7409, 0.8647, 0.7409, 0.6363, 0.7409, 0.6363, 0.7409, 0.6363, 0.7409, 0.6363, 0.7409, 0.6363, 0.7409, 0.8647, 0.7409, 0.6363, 0.7409, 0.6363, 0.7409, 0.8647, 0.7409, 0.0, 0.0, 1.0, 0.0, 1.0, 1.0, 0.0, 1.0, 0.6667, 0.9338, 0.3333, 0.9338, 0.3333, 0.9338, 0.6667, 0.9338, 0.0, 0.0, 1.0, 0.0, 1.0, 1.0, 0.0, 1.0, 0.6667, 0.9338, 0.6667, 1.0, 1.0, 1.0, 1.0, 0.9338, 0.0, 0.9338, 0.0, 1.0, 0.3333, 1.0, 0.3333, 0.9338, 0.3333, 0.0, 0.3333, 0.9338, 0.6667, 0.9338, 0.6667, 0.0, 0.0, 0.0, 0.0, 0.9338, 0.3333, 0.9338, 0.3333, 0.0, 0.6667, 0.0, 0.6667, 0.9338, 1.0, 0.9338, 1.0, 0.0, 0.6667, 1.0, 0.6667, 0.9338, 0.5, 0.0, 0.5, 0.3363, 0.0, 0.0, 0.0, 1.0, 1.0, 1.0, 1.0, 0.0, 0.875, 0.5, 0.875, 0.5, 0.875, 0.5, 0.875, 0.5, 0.875, 0.5, 0.875, 0.5, 0.875, 0.5, 0.875, 0.5, 0.375, 0.5, 0.625, 0.5, 0.625, 0.75, 0.375, 0.75, 0.375, 0.75, 0.625, 0.75, 0.625, 1.0, 0.375, 1.0, 0.125, 0.5, 0.375, 0.5, 0.375, 0.75, 0.125, 0.75, 0.625, 0.5, 0.875, 0.5, 0.875, 0.75, 0.625, 0.75, 0.625, 0.5, 0.375, 0.5, 0.375, 0.5, 0.625, 0.5, 0.375, 1.0, 0.625, 1.0, 0.625, 1.0, 0.375, 1.0, 0.875, 0.75, 0.875, 0.5, 0.875, 0.5, 0.875, 0.75, 0.125, 0.5, 0.125, 0.75, 0.125, 0.75, 0.125, 0.5, 0.875, 0.75, 0.875, 0.5, 0.875, 0.5, 0.875, 0.75, 0.375, 1.0, 0.625, 1.0, 0.625, 1.0, 0.375, 1.0, 0.875, 0.5, 0.875, 0.75, 0.875, 0.75, 0.875, 0.5, 0.125, 0.5, 0.125, 0.75, 0.125, 0.75, 0.125, 0.5, 0.125, 0.5, 0.125, 0.5, 0.125, 0.5, 0.125, 0.5, 0.125, 0.5, 0.125, 0.75, 0.125, 0.75, 0.125, 0.5, 0.125, 0.5, 0.125, 0.5, 0.125, 0.5, 0.125, 0.5, 0.375, 1.0, 0.625, 1.0, 0.625, 1.0, 0.375, 1.0, 0.375, 0.0, 0.625, 0.0, 0.625, 0.25, 0.375, 0.25, 0.375, 1.0, 0.625, 1.0, 0.625, 1.0, 0.375, 1.0, 0.875, 0.75, 0.875, 0.5, 0.875, 0.5, 0.875, 0.75, 0.125, 0.5, 0.125, 0.75, 0.125, 0.75, 0.125, 0.5, 0.625, 0.25, 0.375, 0.25, 0.375, 0.25, 0.625, 0.25, 0.375, 0.25, 0.625, 0.25, 0.625, 0.5, 0.375, 0.5, 0.625, 0.25, 0.375, 0.25, 0.375, 0.25, 0.625, 0.25, 0.625, 0.25, 0.375, 0.25, 0.375, 0.25, 0.625, 0.25, 0.625, 0.25, 0.375, 0.25, 0.375, 0.25, 0.625, 0.25, 0.125, 0.5, 0.125, 0.5, 0.125, 0.5, 0.125, 0.5, 0.375, 0.5, 0.125, 0.5, 0.125, 0.5, 0.375, 0.5, 0.125, 0.5, 0.125, 0.5, 0.125, 0.5, 0.125, 0.5, 0.875, 0.5, 0.875, 0.5, 0.875, 0.5, 0.875, 0.5, 0.875, 0.5, 0.875, 0.5, 0.875, 0.5, 0.875, 0.5, 0.375, 0.25, 0.625, 0.25, 0.625, 0.25, 0.375, 0.25, 0.875, 0.5, 0.625, 0.5, 0.625, 0.5, 0.875, 0.5, 0.875, 0.75, 0.875, 0.5, 0.875, 0.5, 0.875, 0.75, 0.875, 0.75, 0.875, 0.5, 0.875, 0.5, 0.875, 0.75, 0.875, 0.5, 0.875, 0.5, 0.875, 0.5, 0.875, 0.5, 0.625, 1.0, 0.625, 1.0, 0.625, 1.0, 0.625, 1.0, 1.0, 0.0, 0.5, 0.0, 0.5, 0.0, 1.0, 0.0, 0.3089, 1.0, 0.5, 1.0, 0.5, 1.0, 0.3089, 1.0, 0.5, 1.0, 1.0, 1.0, 1.0, 1.0, 0.5, 1.0, 0.0, 0.3363, 0.0, 0.0, 0.0, 0.0, 0.0, 0.3363, 1.0, 1.0, 0.5, 1.0, 0.5, 1.0, 1.0, 1.0, 0.0, 1.0, 0.0, 0.3363, 0.0, 0.3363, 0.0, 1.0, 0.5, 1.0, 0.3089, 1.0, 0.3089, 1.0, 0.5, 1.0, 0.5, 0.0, 1.0, 0.0, 1.0, 0.0, 0.5, 0.0, 0.3089, 0.0, 0.3089, 0.0, 0.3089, 0.3363, 0.3089, 0.3363, 1.0, 0.0, 1.0, 0.3363, 1.0, 0.3363, 1.0, 0.0, 0.3089, 0.3363, 0.3089, 0.3363, 0.5, 0.3363, 0.5, 0.3363, 1.0, 0.3363, 1.0, 1.0, 1.0, 1.0, 1.0, 0.3363, 0.5, 0.3363, 0.5, 0.3363, 0.5, 0.0, 0.5, 0.0, 0.0, 0.0, 0.3089, 0.0, 0.3089, 0.0, 0.0, 0.0, 0.3089, 1.0, 0.0, 1.0, 0.0, 1.0, 0.3089, 1.0, 0.875, 0.5, 0.875, 0.5, 0.875, 0.5, 0.875, 0.5, 0.875, 0.5, 0.875, 0.5, 0.875, 0.5, 0.875, 0.5, 0.625, 0.5, 0.875, 0.5, 0.875, 0.75, 0.625, 0.75, 0.625, 0.5, 0.375, 0.5, 0.375, 0.5, 0.625, 0.5, 0.125, 0.5, 0.125, 0.5, 0.125, 0.5, 0.125, 0.5, 0.125, 0.5, 0.125, 0.5, 0.125, 0.5, 0.125, 0.5, 0.125, 0.5, 0.125, 0.5, 0.125, 0.5, 0.125, 0.5, 0.375, 0.5, 0.125, 0.5, 0.125, 0.5, 0.375, 0.5, 0.125, 0.5, 0.125, 0.5, 0.125, 0.5, 0.125, 0.5, 0.875, 0.5, 0.875, 0.5, 0.875, 0.5, 0.875, 0.5, 0.875, 0.5, 0.875, 0.5, 0.875, 0.5, 0.875, 0.5, 0.0, 0.0, 0.0, 0.0, 0.0, 0.0, 0.0, 0.0, 0.875, 0.5, 0.625, 0.5, 0.625, 0.5, 0.875, 0.5, 0.375, 0.25, 0.625, 0.25, 0.625, 0.25, 0.375, 0.25, 0.125, 0.5, 0.125, 0.5, 0.125, 0.5, 0.125, 0.5, 0.0, 0.0, 0.0, 0.0, 0.0, 0.0, 0.0, 0.0, 0.875, 0.5, 0.875, 0.5, 0.875, 0.5, 0.875, 0.5, 0.5, 0.3363, 1.0, 0.3363, 1.0, 1.0, 0.5, 1.0, 0.5, 0.0, 1.0, 0.0, 1.0, 0.3363, 0.5, 0.3363, 1.0, 0.3363, 1.0, 0.0, 1.0, 0.0, 1.0, 0.3363, 1.0, 1.0, 1.0, 0.3363, 1.0, 0.3363, 1.0, 1.0, 0.0, 1.0, 0.3089, 1.0, 0.3089, 1.0, 0.0, 1.0, 0.0, 0.0, 1.0, 0.0, 1.0, 1.0, 0.0, 1.0, 0.0, 0.0, 0.0, 1.0, 1.0, 1.0, 1.0, 0.0, 0.5, 0.0, 0.6667, 0.9338, 0.6667, 0.9338, 0.5, 0.0, 0.625, 0.75, 0.875, 0.75, 0.875, 0.75, 0.625, 0.75, 0.625, 0.75, 0.875, 0.75, 0.875, 0.75, 0.625, 0.75, 0.3333, 1.0, 0.0, 1.0, 0.0, 1.0, 0.3333, 1.0, 1.0, 1.0, 0.6667, 1.0, 0.6667, 1.0, 1.0, 1.0, 0.6667, 1.0, 0.6667, 1.0, 0.6667, 1.0, 0.6667, 1.0, 0.0, 0.698, 0.0, 0.302, 0.0, 0.302, 0.0, 0.698, 0.0, 0.302, 0.0, 0.698, 0.0, 1.0, 0.0, 0.0, 0.0, 0.698, 0.0, 0.302, 0.0, 0.0, 0.0, 1.0, 0.0, 0.698, 0.0, 0.698, 0.0, 1.0, 0.0, 1.0, 0.0, 0.302, 0.0, 0.302, 0.0, 0.0, 0.0, 0.0, 0.0, 0.698, 0.0, 0.698, 0.0, 0.698, 0.0, 0.698, 0.0, 0.302, 0.0, 0.302, 0.0, 0.302, 0.0, 0.302, 0.0, 0.302, 0.0, 0.698, 0.0, 0.698, 0.0, 0.302, 0.0, 0.698, 0.0, 0.302, 0.0, 0.302, 0.0, 0.698, 0.0, 0.698, 0.0, 0.698, 0.0, 0.698, 0.0, 0.698, 0.0, 0.302, 0.0, 0.302, 0.0, 0.302, 0.0, 0.302, 0.0, 0.302, 0.0, 0.698, 0.0, 0.698, 0.0, 0.302, 0.0, 0.302, 0.0, 0.698, 0.0, 0.698, 0.0, 0.302, 0.0, 0.0, 0.0, 0.0, 0.0, 0.0, 0.0, 0.0, 0.0, 0.0, 0.0, 0.0, 0.0, 0.0, 0.0, 0.0, 0.0, 0.0, 0.0, 0.0, 0.0, 0.0, 0.0, 0.0, 0.0, 0.0, 0.0, 0.0, 0.0, 0.0, 0.0, 0.0])
me_cube_002.materials.append(mat_material_001)
me_cube_002.use_mirror_vertex_groups = False
me_cube_002.update()

# ---- objects
ob_cube = bpy.data.objects.new('Cube', me_cube_002)

# ---- transforms, parenting, visibility, modifiers, constraints
ob_cube.location = (632.0, 0.0, 380.4)
ob_cube.rotation_euler = (0.0, 0.0, 1.571)
ob_cube.scale = (27.05, 27.05, 0.6712)
ob_cube.lock_rotations_4d = False
ob_cube.empty_display_type = 'ARROWS'
ob_cube.lineart.crease_threshold = 0.0

# ---- collection membership
col_collection.objects.link(ob_cube)

# ---- scene / render settings (as saved in the file)
scene.frame_start = 1; scene.frame_end = 250; scene.frame_set(54)
scene.render.engine = 'BLENDER_EEVEE_NEXT'
scene.cycles.sampling_pattern = 'TABULATED_SOBOL'
scene.eevee.ray_tracing_options.trace_max_roughness = 0.0
bpy.context.view_layer.update()

# ---- added for rendering (the .blend has no active camera and no usable light): camera, sun
cam_auto = bpy.data.cameras.new('AutoCamera')
cam_auto.lens = 50.0
cam_auto.sensor_width = 36.0
cam_auto.clip_end = 7464.41
ob_auto_camera = bpy.data.objects.new('AutoCamera', cam_auto)
scene.collection.objects.link(ob_auto_camera)
ob_auto_camera.location = (1120.02, -509.731, 703.148)
ob_auto_camera.rotation_euler = (1.09748, -7.21219e-08, 0.694738)
scene.camera = ob_auto_camera
light_auto_sun = bpy.data.lights.new('AutoSun', 'SUN')
light_auto_sun.energy = 3.0
light_auto_sun.angle = 0.0523599
ob_auto_sun = bpy.data.objects.new('AutoSun', light_auto_sun)
scene.collection.objects.link(ob_auto_sun)
ob_auto_sun.rotation_euler = (0.872665, 0.174533, 0.523599)
bpy.context.view_layer.update()
